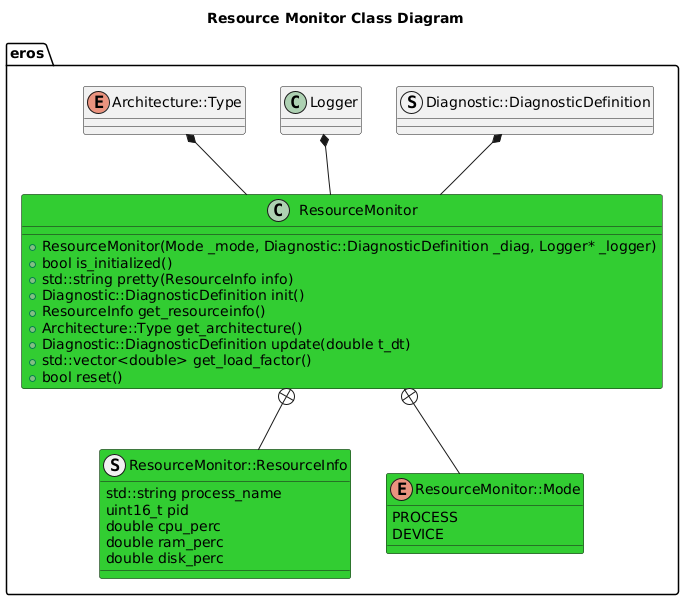

The diagram above was rendered by PlantUML. Its source (embedded in the PNG):
@startuml
title Resource Monitor Class Diagram
package eros {
   
    struct ResourceMonitor::ResourceInfo
    enum ResourceMonitor::Mode
    together {
        struct Diagnostic::DiagnosticDefinition
        class Logger
        enum Architecture::Type
    }
    ResourceMonitor +-- ResourceMonitor::ResourceInfo
    ResourceMonitor +-- ResourceMonitor::Mode
    Logger *-- ResourceMonitor
    Architecture::Type *-- ResourceMonitor 
    Diagnostic::DiagnosticDefinition *-- ResourceMonitor 
    struct ResourceMonitor::ResourceInfo #LimeGreen {
        std::string process_name
        uint16_t pid
        double cpu_perc
        double ram_perc
        double disk_perc
    }
    enum ResourceMonitor::Mode #LimeGreen {
        PROCESS
        DEVICE
    }
    class ResourceMonitor #LimeGreen {
        +ResourceMonitor(Mode _mode, Diagnostic::DiagnosticDefinition _diag, Logger* _logger)
        +bool is_initialized()
        +std::string pretty(ResourceInfo info)
        +Diagnostic::DiagnosticDefinition init()
        +ResourceInfo get_resourceinfo()
        +Architecture::Type get_architecture()
        +Diagnostic::DiagnosticDefinition update(double t_dt)
        +std::vector<double> get_load_factor()
        +bool reset()

    }
}
@enduml